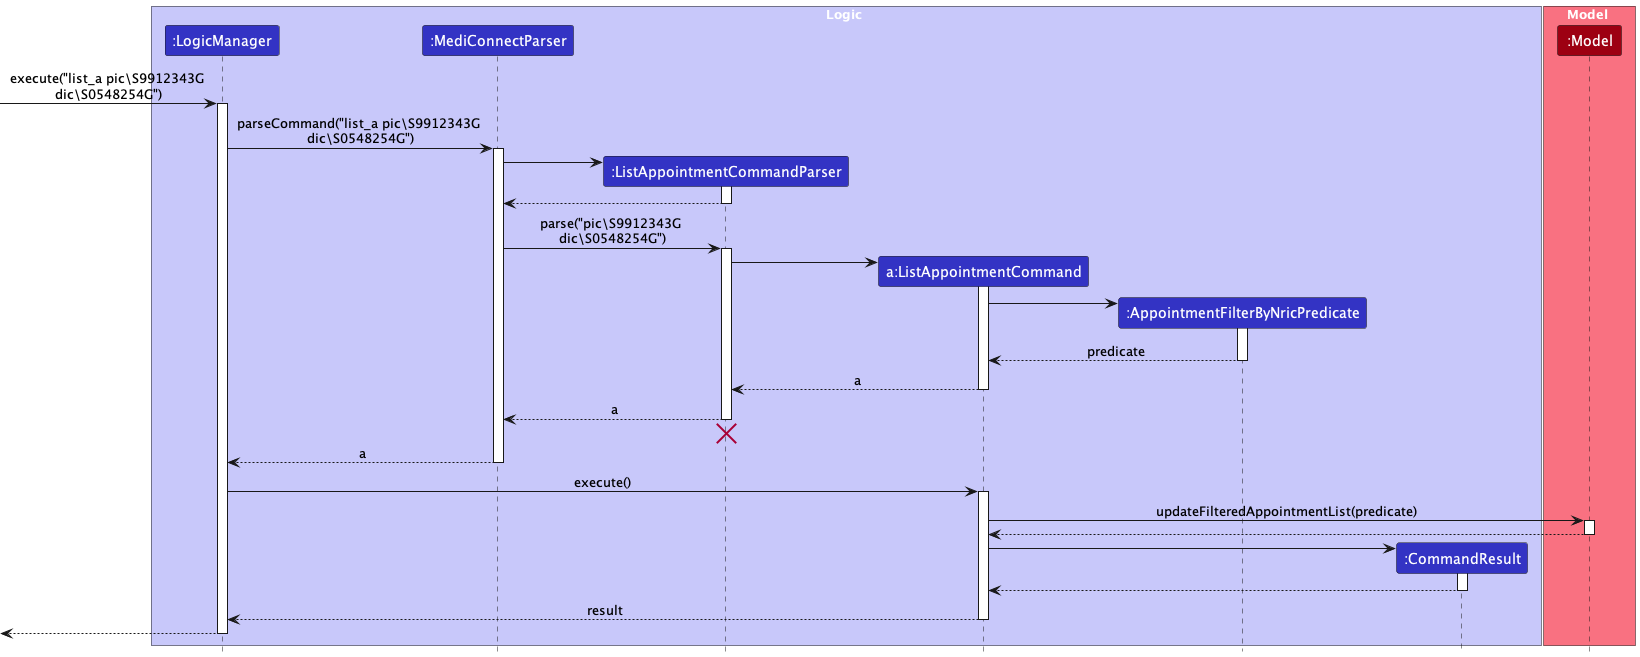

The diagram above was rendered by PlantUML. Its source (embedded in the PNG):
@startuml
!include style.puml
skinparam ArrowFontStyle plain

box Logic LOGIC_COLOR_T1
participant ":LogicManager" as LogicManager LOGIC_COLOR
participant ":MediConnectParser" as MediConnectParser LOGIC_COLOR
participant ":ListAppointmentCommandParser" as ListAppointmentCommandParser LOGIC_COLOR
participant "a:ListAppointmentCommand" as ListAppointmentCommand LOGIC_COLOR
participant ":AppointmentFilterByNricPredicate" as AppointmentFilterByNricPredicate LOGIC_COLOR
participant ":CommandResult" as CommandResult LOGIC_COLOR
end box

box Model MODEL_COLOR_T1
participant ":Model" as Model MODEL_COLOR
end box

[-> LogicManager : execute("list_a pic\S9912343G \ndic\S0548254G")
activate LogicManager

LogicManager -> MediConnectParser : parseCommand("list_a pic\S9912343G \ndic\S0548254G")
activate MediConnectParser

create ListAppointmentCommandParser
MediConnectParser -> ListAppointmentCommandParser
activate ListAppointmentCommandParser


ListAppointmentCommandParser --> MediConnectParser
deactivate ListAppointmentCommandParser

MediConnectParser -> ListAppointmentCommandParser : parse("pic\S9912343G \ndic\S0548254G")
activate ListAppointmentCommandParser

create ListAppointmentCommand
ListAppointmentCommandParser -> ListAppointmentCommand :
activate ListAppointmentCommand


create AppointmentFilterByNricPredicate
ListAppointmentCommand -> AppointmentFilterByNricPredicate
activate AppointmentFilterByNricPredicate
AppointmentFilterByNricPredicate --> ListAppointmentCommand : predicate
deactivate AppointmentFilterByNricPredicate


ListAppointmentCommand --> ListAppointmentCommandParser : a
deactivate ListAppointmentCommand

ListAppointmentCommandParser --> MediConnectParser : a
deactivate ListAppointmentCommandParser
'Hidden arrow to position the destroy marker below the end of the activation bar.
ListAppointmentCommandParser -[hidden]-> MediConnectParser
destroy ListAppointmentCommandParser

MediConnectParser --> LogicManager : a
deactivate MediConnectParser

LogicManager -> ListAppointmentCommand : execute()
activate ListAppointmentCommand

ListAppointmentCommand -> Model : updateFilteredAppointmentList(predicate)
activate Model

Model --> ListAppointmentCommand
deactivate Model

create CommandResult
ListAppointmentCommand -> CommandResult
activate CommandResult

CommandResult --> ListAppointmentCommand
deactivate CommandResult

ListAppointmentCommand --> LogicManager : result
deactivate ListAppointmentCommand

[<--LogicManager
deactivate LogicManager
@enduml